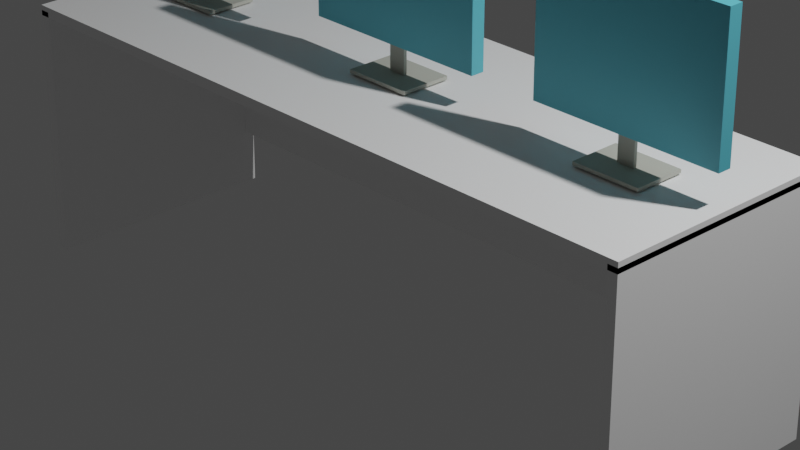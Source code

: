 # Source: computer_table.blend  (saved by Blender 3.3.6; exported with 4.5.12 LTS)
import bpy
from mathutils import Matrix  # noqa: F401  (used for matrix-valued properties, if any)

bpy.ops.wm.read_factory_settings(use_empty=True)
scene = bpy.context.scene
scene.name = 'Scene'

# ---- collections
col_collection = bpy.data.collections.new('Collection'); scene.collection.children.link(col_collection)

# ---- materials (node trees are filled in below, after node groups)
mat_material_004 = bpy.data.materials.new('Material.004')
mat_material_004.use_transparent_shadow = False
mat_material_003 = bpy.data.materials.new('Material.003')
mat_material_003.use_transparent_shadow = False
mat_material = bpy.data.materials.new('Material')
mat_material.alpha_threshold = 0.0
mat_material.use_transparent_shadow = False
mat_material.roughness = 0.5
mat_material.line_color = (0.0, 0.0, 0.0, 1.0)

# ---- material node trees
mat_material_004.use_nodes = True; mat_material_004.node_tree.nodes.clear()
_N = mat_material_004.node_tree.nodes; _L = mat_material_004.node_tree.links
n0 = _N.new('ShaderNodeBsdfPrincipled'); n0.name = 'Principled BSDF'; n0.location = (10, 300)
n0.distribution = 'GGX'
n0.subsurface_method = 'RANDOM_WALK_SKIN'
n0.inputs[0].default_value = (1.0, 1.0, 1.0, 1.0)
n0.inputs[3].default_value = 1.45
n0.inputs[27].default_value = (0.0, 0.0, 0.0, 1.0)
n0.inputs[28].default_value = 1.0
n1 = _N.new('ShaderNodeOutputMaterial'); n1.name = 'Material Output'; n1.location = (300, 300)
_L.new(n0.outputs[0], n1.inputs[0])
n1.is_active_output = True
mat_material_003.use_nodes = True; mat_material_003.node_tree.nodes.clear()
_N = mat_material_003.node_tree.nodes; _L = mat_material_003.node_tree.links
n0 = _N.new('ShaderNodeBsdfPrincipled'); n0.name = 'Principled BSDF'; n0.location = (10, 300)
n0.distribution = 'GGX'
n0.subsurface_method = 'RANDOM_WALK_SKIN'
n0.inputs[0].default_value = (0.5032, 0.5071, 0.4421, 1.0)
n0.inputs[3].default_value = 1.45
n0.inputs[27].default_value = (0.0, 0.0, 0.0, 1.0)
n0.inputs[28].default_value = 1.0
n1 = _N.new('ShaderNodeOutputMaterial'); n1.name = 'Material Output'; n1.location = (300, 300)
_L.new(n0.outputs[0], n1.inputs[0])
n1.is_active_output = True
mat_material.use_nodes = True; mat_material.node_tree.nodes.clear()
_N = mat_material.node_tree.nodes; _L = mat_material.node_tree.links
n0 = _N.new('ShaderNodeOutputMaterial'); n0.name = 'Material Output'; n0.location = (300, 300)
n1 = _N.new('ShaderNodeBsdfPrincipled'); n1.name = 'Principled BSDF'; n1.location = (10, 300)
n1.distribution = 'GGX'
n1.subsurface_method = 'RANDOM_WALK_SKIN'
n1.inputs[0].default_value = (0.1135, 0.5362, 0.6619, 1.0)
n1.inputs[3].default_value = 1.45
n1.inputs[27].default_value = (0.0, 0.0, 0.0, 1.0)
n1.inputs[28].default_value = 1.0
_L.new(n1.outputs[0], n0.inputs[0])
n0.is_active_output = True

# ---- world
world_world = bpy.data.worlds.new('World'); scene.world = world_world
world_world.use_nodes = True; world_world.node_tree.nodes.clear()
_N = world_world.node_tree.nodes; _L = world_world.node_tree.links
n0 = _N.new('ShaderNodeOutputWorld'); n0.name = 'World Output'; n0.location = (300, 300)
n1 = _N.new('ShaderNodeBackground'); n1.name = 'Background'; n1.location = (10, 300)
n1.inputs[0].default_value = (0.05088, 0.05088, 0.05088, 1.0)
_L.new(n1.outputs[0], n0.inputs[0])
n0.is_active_output = True
world_world.color = (0.05088, 0.05088, 0.05088)
world_world.use_sun_shadow = False
world_world.sun_shadow_jitter_overblur = 0.0

# ---- cameras
cam_camera = bpy.data.cameras.new('Camera')
cam_camera.clip_end = 100.0
cam_camera.lens = 97.01
cam_camera.ortho_scale = 7.314

# ---- lights
light_light = bpy.data.lights.new('Light', 'POINT')
light_light.transmission_factor = 0.0
light_light.energy = 1000.0
light_light.shadow_soft_size = 0.1
light_light.shadow_maximum_resolution = 0.006
light_light.use_absolute_resolution = True

# ---- meshes
me_cube_001 = bpy.data.meshes.new('Cube.001')
me_cube_001.from_pydata([(-1.0, -1.0, -1.0), (-1.0, -1.0, 1.0), (-1.0, 1.0, -1.0), (-1.0, 1.0, 1.0), (1.0, -1.0, -1.0), (1.0, -1.0, 1.0), (1.0, 1.0, -1.0), (1.0, 1.0, 1.0)], [], [(0, 1, 3, 2), (2, 3, 7, 6), (6, 7, 5, 4), (4, 5, 1, 0), (2, 6, 4, 0), (7, 3, 1, 5)])
_uv = me_cube_001.uv_layers.new(name='UVMap')
_uv.uv.foreach_set('vector', [0.375, 0.0, 0.625, 0.0, 0.625, 0.25, 0.375, 0.25, 0.375, 0.25, 0.625, 0.25, 0.625, 0.5, 0.375, 0.5, 0.375, 0.5, 0.625, 0.5, 0.625, 0.75, 0.375, 0.75, 0.375, 0.75, 0.625, 0.75, 0.625, 1.0, 0.375, 1.0, 0.125, 0.5, 0.375, 0.5, 0.375, 0.75, 0.125, 0.75, 0.625, 0.5, 0.875, 0.5, 0.875, 0.75, 0.625, 0.75])
_ca = me_cube_001.color_attributes.new('Color', 'FLOAT_COLOR', 'POINT')
_ca.data.foreach_set('color', [0.0, 0.0, 0.0, 1.0, 0.0, 0.0, 0.0, 1.0, 0.0, 0.0, 0.0, 1.0, 0.0, 0.0, 0.0, 1.0, 0.0, 0.0, 0.0, 1.0, 0.0, 0.0, 0.0, 1.0, 0.0, 0.0, 0.0, 1.0, 0.0, 0.0, 0.0, 1.0])
me_cube_001.materials.append(mat_material_004)
me_cube_001.update()
me_cube_002 = bpy.data.meshes.new('Cube.002')
me_cube_002.from_pydata([(-1.0, -1.0, -1.0), (-1.0, -1.0, 1.0), (-1.0, 1.0, -1.0), (-1.0, 1.0, 1.0), (1.0, -1.0, -1.0), (1.0, -1.0, 1.0), (1.0, 1.0, -1.0), (1.0, 1.0, 1.0)], [], [(0, 1, 3, 2), (2, 3, 7, 6), (6, 7, 5, 4), (4, 5, 1, 0), (2, 6, 4, 0), (7, 3, 1, 5)])
_uv = me_cube_002.uv_layers.new(name='UVMap')
_uv.uv.foreach_set('vector', [0.375, 0.0, 0.625, 0.0, 0.625, 0.25, 0.375, 0.25, 0.375, 0.25, 0.625, 0.25, 0.625, 0.5, 0.375, 0.5, 0.375, 0.5, 0.625, 0.5, 0.625, 0.75, 0.375, 0.75, 0.375, 0.75, 0.625, 0.75, 0.625, 1.0, 0.375, 1.0, 0.125, 0.5, 0.375, 0.5, 0.375, 0.75, 0.125, 0.75, 0.625, 0.5, 0.875, 0.5, 0.875, 0.75, 0.625, 0.75])
me_cube_002.materials.append(mat_material_004)
me_cube_002.update()
me_cube_003 = bpy.data.meshes.new('Cube.003')
me_cube_003.from_pydata([(-1.0, -1.0, -1.0), (-1.0, -1.0, 1.0), (-1.0, 1.0, -1.0), (-1.0, 1.0, 1.0), (1.0, -1.0, -1.0), (1.0, -1.0, 1.0), (1.0, 1.0, -1.0), (1.0, 1.0, 1.0)], [], [(0, 1, 3, 2), (2, 3, 7, 6), (6, 7, 5, 4), (4, 5, 1, 0), (2, 6, 4, 0), (7, 3, 1, 5)])
_uv = me_cube_003.uv_layers.new(name='UVMap')
_uv.uv.foreach_set('vector', [0.375, 0.0, 0.625, 0.0, 0.625, 0.25, 0.375, 0.25, 0.375, 0.25, 0.625, 0.25, 0.625, 0.5, 0.375, 0.5, 0.375, 0.5, 0.625, 0.5, 0.625, 0.75, 0.375, 0.75, 0.375, 0.75, 0.625, 0.75, 0.625, 1.0, 0.375, 1.0, 0.125, 0.5, 0.375, 0.5, 0.375, 0.75, 0.125, 0.75, 0.625, 0.5, 0.875, 0.5, 0.875, 0.75, 0.625, 0.75])
me_cube_003.materials.append(mat_material_004)
me_cube_003.update()
me_cube_004 = bpy.data.meshes.new('Cube.004')
me_cube_004.from_pydata([(-1.0, -1.0, -1.0), (-1.0, -1.0, 1.0), (-1.0, 1.0, -1.0), (-1.0, 1.0, 1.0), (1.0, -1.0, -1.0), (1.0, -1.0, 1.0), (1.0, 1.0, -1.0), (1.0, 1.0, 1.0)], [], [(0, 1, 3, 2), (2, 3, 7, 6), (6, 7, 5, 4), (4, 5, 1, 0), (2, 6, 4, 0), (7, 3, 1, 5)])
_uv = me_cube_004.uv_layers.new(name='UVMap')
_uv.uv.foreach_set('vector', [0.375, 0.0, 0.625, 0.0, 0.625, 0.25, 0.375, 0.25, 0.375, 0.25, 0.625, 0.25, 0.625, 0.5, 0.375, 0.5, 0.375, 0.5, 0.625, 0.5, 0.625, 0.75, 0.375, 0.75, 0.375, 0.75, 0.625, 0.75, 0.625, 1.0, 0.375, 1.0, 0.125, 0.5, 0.375, 0.5, 0.375, 0.75, 0.125, 0.75, 0.625, 0.5, 0.875, 0.5, 0.875, 0.75, 0.625, 0.75])
me_cube_004.materials.append(mat_material_004)
me_cube_004.update()
me_cube = bpy.data.meshes.new('Cube')
me_cube.from_pydata([(-1.0, -1.0, -1.0), (-1.0, -1.0, 1.0), (-1.0, 1.0, -1.0), (-1.0, 1.0, 1.0), (1.0, -1.0, -1.0), (1.0, -1.0, 1.0), (1.0, 1.0, -1.0), (1.0, 1.0, 1.0)], [], [(0, 1, 3, 2), (2, 3, 7, 6), (6, 7, 5, 4), (4, 5, 1, 0), (2, 6, 4, 0), (7, 3, 1, 5)])
_uv = me_cube.uv_layers.new(name='UVMap')
_uv.uv.foreach_set('vector', [0.375, 0.0, 0.625, 0.0, 0.625, 0.25, 0.375, 0.25, 0.375, 0.25, 0.625, 0.25, 0.625, 0.5, 0.375, 0.5, 0.375, 0.5, 0.625, 0.5, 0.625, 0.75, 0.375, 0.75, 0.375, 0.75, 0.625, 0.75, 0.625, 1.0, 0.375, 1.0, 0.125, 0.5, 0.375, 0.5, 0.375, 0.75, 0.125, 0.75, 0.625, 0.5, 0.875, 0.5, 0.875, 0.75, 0.625, 0.75])
me_cube.materials.append(mat_material_003)
me_cube.update()
me_cube_005 = bpy.data.meshes.new('Cube.005')
me_cube_005.from_pydata([(-1.0, -1.0, -1.0), (-1.0, -1.0, 1.0), (-1.0, 1.0, -1.0), (-1.0, 1.0, 1.0), (1.0, -1.0, -1.0), (1.0, -1.0, 1.0), (1.0, 1.0, -1.0), (1.0, 1.0, 1.0)], [], [(0, 1, 3, 2), (2, 3, 7, 6), (6, 7, 5, 4), (4, 5, 1, 0), (2, 6, 4, 0), (7, 3, 1, 5)])
_uv = me_cube_005.uv_layers.new(name='UVMap')
_uv.uv.foreach_set('vector', [0.375, 0.0, 0.625, 0.0, 0.625, 0.25, 0.375, 0.25, 0.375, 0.25, 0.625, 0.25, 0.625, 0.5, 0.375, 0.5, 0.375, 0.5, 0.625, 0.5, 0.625, 0.75, 0.375, 0.75, 0.375, 0.75, 0.625, 0.75, 0.625, 1.0, 0.375, 1.0, 0.125, 0.5, 0.375, 0.5, 0.375, 0.75, 0.125, 0.75, 0.625, 0.5, 0.875, 0.5, 0.875, 0.75, 0.625, 0.75])
me_cube_005.materials.append(mat_material_003)
me_cube_005.update()
me_cube_006 = bpy.data.meshes.new('Cube.006')
me_cube_006.from_pydata([(-1.0, -1.0, -1.0), (-1.0, -1.0, 1.0), (-1.0, 1.0, -1.0), (-1.0, 1.0, 1.0), (1.0, -1.0, -1.0), (1.0, -1.0, 1.0), (1.0, 1.0, -1.0), (1.0, 1.0, 1.0)], [], [(0, 1, 3, 2), (2, 3, 7, 6), (6, 7, 5, 4), (4, 5, 1, 0), (2, 6, 4, 0), (7, 3, 1, 5)])
_uv = me_cube_006.uv_layers.new(name='UVMap')
_uv.uv.foreach_set('vector', [0.375, 0.0, 0.625, 0.0, 0.625, 0.25, 0.375, 0.25, 0.375, 0.25, 0.625, 0.25, 0.625, 0.5, 0.375, 0.5, 0.375, 0.5, 0.625, 0.5, 0.625, 0.75, 0.375, 0.75, 0.375, 0.75, 0.625, 0.75, 0.625, 1.0, 0.375, 1.0, 0.125, 0.5, 0.375, 0.5, 0.375, 0.75, 0.125, 0.75, 0.625, 0.5, 0.875, 0.5, 0.875, 0.75, 0.625, 0.75])
me_cube_006.materials.append(mat_material)
me_cube_006.update()
me_cube_007 = bpy.data.meshes.new('Cube.007')
me_cube_007.from_pydata([(-1.0, -1.0, -1.0), (-1.0, -1.0, 1.0), (-1.0, 1.0, -1.0), (-1.0, 1.0, 1.0), (1.0, -1.0, -1.0), (1.0, -1.0, 1.0), (1.0, 1.0, -1.0), (1.0, 1.0, 1.0)], [], [(0, 1, 3, 2), (2, 3, 7, 6), (6, 7, 5, 4), (4, 5, 1, 0), (2, 6, 4, 0), (7, 3, 1, 5)])
_uv = me_cube_007.uv_layers.new(name='UVMap')
_uv.uv.foreach_set('vector', [0.375, 0.0, 0.625, 0.0, 0.625, 0.25, 0.375, 0.25, 0.375, 0.25, 0.625, 0.25, 0.625, 0.5, 0.375, 0.5, 0.375, 0.5, 0.625, 0.5, 0.625, 0.75, 0.375, 0.75, 0.375, 0.75, 0.625, 0.75, 0.625, 1.0, 0.375, 1.0, 0.125, 0.5, 0.375, 0.5, 0.375, 0.75, 0.125, 0.75, 0.625, 0.5, 0.875, 0.5, 0.875, 0.75, 0.625, 0.75])
me_cube_007.materials.append(mat_material_003)
me_cube_007.update()
me_cube_008 = bpy.data.meshes.new('Cube.008')
me_cube_008.from_pydata([(-1.0, -1.0, -1.0), (-1.0, -1.0, 1.0), (-1.0, 1.0, -1.0), (-1.0, 1.0, 1.0), (1.0, -1.0, -1.0), (1.0, -1.0, 1.0), (1.0, 1.0, -1.0), (1.0, 1.0, 1.0)], [], [(0, 1, 3, 2), (2, 3, 7, 6), (6, 7, 5, 4), (4, 5, 1, 0), (2, 6, 4, 0), (7, 3, 1, 5)])
_uv = me_cube_008.uv_layers.new(name='UVMap')
_uv.uv.foreach_set('vector', [0.375, 0.0, 0.625, 0.0, 0.625, 0.25, 0.375, 0.25, 0.375, 0.25, 0.625, 0.25, 0.625, 0.5, 0.375, 0.5, 0.375, 0.5, 0.625, 0.5, 0.625, 0.75, 0.375, 0.75, 0.375, 0.75, 0.625, 0.75, 0.625, 1.0, 0.375, 1.0, 0.125, 0.5, 0.375, 0.5, 0.375, 0.75, 0.125, 0.75, 0.625, 0.5, 0.875, 0.5, 0.875, 0.75, 0.625, 0.75])
me_cube_008.materials.append(mat_material_003)
me_cube_008.update()
me_cube_009 = bpy.data.meshes.new('Cube.009')
me_cube_009.from_pydata([(-1.0, -1.0, -1.0), (-1.0, -1.0, 1.0), (-1.0, 1.0, -1.0), (-1.0, 1.0, 1.0), (1.0, -1.0, -1.0), (1.0, -1.0, 1.0), (1.0, 1.0, -1.0), (1.0, 1.0, 1.0)], [], [(0, 1, 3, 2), (2, 3, 7, 6), (6, 7, 5, 4), (4, 5, 1, 0), (2, 6, 4, 0), (7, 3, 1, 5)])
_uv = me_cube_009.uv_layers.new(name='UVMap')
_uv.uv.foreach_set('vector', [0.375, 0.0, 0.625, 0.0, 0.625, 0.25, 0.375, 0.25, 0.375, 0.25, 0.625, 0.25, 0.625, 0.5, 0.375, 0.5, 0.375, 0.5, 0.625, 0.5, 0.625, 0.75, 0.375, 0.75, 0.375, 0.75, 0.625, 0.75, 0.625, 1.0, 0.375, 1.0, 0.125, 0.5, 0.375, 0.5, 0.375, 0.75, 0.125, 0.75, 0.625, 0.5, 0.875, 0.5, 0.875, 0.75, 0.625, 0.75])
me_cube_009.materials.append(mat_material)
me_cube_009.update()
me_cube_010 = bpy.data.meshes.new('Cube.010')
me_cube_010.from_pydata([(-1.0, -1.0, -1.0), (-1.0, -1.0, 1.0), (-1.0, 1.0, -1.0), (-1.0, 1.0, 1.0), (1.0, -1.0, -1.0), (1.0, -1.0, 1.0), (1.0, 1.0, -1.0), (1.0, 1.0, 1.0)], [], [(0, 1, 3, 2), (2, 3, 7, 6), (6, 7, 5, 4), (4, 5, 1, 0), (2, 6, 4, 0), (7, 3, 1, 5)])
_uv = me_cube_010.uv_layers.new(name='UVMap')
_uv.uv.foreach_set('vector', [0.375, 0.0, 0.625, 0.0, 0.625, 0.25, 0.375, 0.25, 0.375, 0.25, 0.625, 0.25, 0.625, 0.5, 0.375, 0.5, 0.375, 0.5, 0.625, 0.5, 0.625, 0.75, 0.375, 0.75, 0.375, 0.75, 0.625, 0.75, 0.625, 1.0, 0.375, 1.0, 0.125, 0.5, 0.375, 0.5, 0.375, 0.75, 0.125, 0.75, 0.625, 0.5, 0.875, 0.5, 0.875, 0.75, 0.625, 0.75])
me_cube_010.materials.append(mat_material_003)
me_cube_010.update()
me_cube_011 = bpy.data.meshes.new('Cube.011')
me_cube_011.from_pydata([(-1.0, -1.0, -1.0), (-1.0, -1.0, 1.0), (-1.0, 1.0, -1.0), (-1.0, 1.0, 1.0), (1.0, -1.0, -1.0), (1.0, -1.0, 1.0), (1.0, 1.0, -1.0), (1.0, 1.0, 1.0)], [], [(0, 1, 3, 2), (2, 3, 7, 6), (6, 7, 5, 4), (4, 5, 1, 0), (2, 6, 4, 0), (7, 3, 1, 5)])
_uv = me_cube_011.uv_layers.new(name='UVMap')
_uv.uv.foreach_set('vector', [0.375, 0.0, 0.625, 0.0, 0.625, 0.25, 0.375, 0.25, 0.375, 0.25, 0.625, 0.25, 0.625, 0.5, 0.375, 0.5, 0.375, 0.5, 0.625, 0.5, 0.625, 0.75, 0.375, 0.75, 0.375, 0.75, 0.625, 0.75, 0.625, 1.0, 0.375, 1.0, 0.125, 0.5, 0.375, 0.5, 0.375, 0.75, 0.125, 0.75, 0.625, 0.5, 0.875, 0.5, 0.875, 0.75, 0.625, 0.75])
me_cube_011.materials.append(mat_material_003)
me_cube_011.update()
me_cube_012 = bpy.data.meshes.new('Cube.012')
me_cube_012.from_pydata([(-1.0, -1.0, -1.0), (-1.0, -1.0, 1.0), (-1.0, 1.0, -1.0), (-1.0, 1.0, 1.0), (1.0, -1.0, -1.0), (1.0, -1.0, 1.0), (1.0, 1.0, -1.0), (1.0, 1.0, 1.0)], [], [(0, 1, 3, 2), (2, 3, 7, 6), (6, 7, 5, 4), (4, 5, 1, 0), (2, 6, 4, 0), (7, 3, 1, 5)])
_uv = me_cube_012.uv_layers.new(name='UVMap')
_uv.uv.foreach_set('vector', [0.375, 0.0, 0.625, 0.0, 0.625, 0.25, 0.375, 0.25, 0.375, 0.25, 0.625, 0.25, 0.625, 0.5, 0.375, 0.5, 0.375, 0.5, 0.625, 0.5, 0.625, 0.75, 0.375, 0.75, 0.375, 0.75, 0.625, 0.75, 0.625, 1.0, 0.375, 1.0, 0.125, 0.5, 0.375, 0.5, 0.375, 0.75, 0.125, 0.75, 0.625, 0.5, 0.875, 0.5, 0.875, 0.75, 0.625, 0.75])
me_cube_012.materials.append(mat_material)
me_cube_012.update()

# ---- objects
ob_light = bpy.data.objects.new('Light', light_light)
ob_camera = bpy.data.objects.new('Camera', cam_camera)
ob_cube = bpy.data.objects.new('Cube', me_cube_001)
ob_cube_001 = bpy.data.objects.new('Cube.001', me_cube_002)
ob_cube_002 = bpy.data.objects.new('Cube.002', me_cube_003)
ob_cube_003 = bpy.data.objects.new('Cube.003', me_cube_004)
ob_cube_004 = bpy.data.objects.new('Cube.004', me_cube)
ob_cube_005 = bpy.data.objects.new('Cube.005', me_cube_005)
ob_cube_006 = bpy.data.objects.new('Cube.006', me_cube_006)
ob_cube_007 = bpy.data.objects.new('Cube.007', me_cube_007)
ob_cube_008 = bpy.data.objects.new('Cube.008', me_cube_008)
ob_cube_009 = bpy.data.objects.new('Cube.009', me_cube_009)
ob_cube_010 = bpy.data.objects.new('Cube.010', me_cube_010)
ob_cube_011 = bpy.data.objects.new('Cube.011', me_cube_011)
ob_cube_012 = bpy.data.objects.new('Cube.012', me_cube_012)

# ---- transforms, parenting, visibility, modifiers, constraints
ob_light.location = (4.076, 1.005, 5.904)
ob_light.rotation_euler = (0.6503, 0.05522, 1.866)
ob_light.lock_rotations_4d = False
ob_light.empty_display_type = 'ARROWS'
ob_light.color = (0.0, 0.0, 0.0, 0.0)
ob_light.lineart.crease_threshold = 0.0
ob_camera.location = (7.359, -6.926, 4.958)
ob_camera.rotation_euler = (1.109, 0.0, 0.8149)
ob_camera.lock_rotations_4d = False
ob_camera.empty_display_type = 'ARROWS'
ob_camera.color = (0.0, 0.0, 0.0, 0.0)
ob_camera.display_type = 'WIRE'
ob_camera.lineart.crease_threshold = 0.0
ob_cube.location = (0.0, 0.0, 0.73)
ob_cube.scale = (2.11, 0.71, 0.03)
ob_cube_001.location = (2.08, 0.0, 0.0)
ob_cube_001.scale = (0.03, 0.71, 0.73)
ob_cube_002.location = (-2.08, 0.0, 0.0)
ob_cube_002.scale = (0.03, 0.71, 0.73)
ob_cube_003.location = (0.0, 0.68, 0.15)
ob_cube_003.scale = (2.08, 0.03, 0.55)
ob_cube_004.location = (0.0, 0.0, 0.78)
ob_cube_004.scale = (0.2, 0.15, 0.01)
ob_cube_005.location = (1.53, 0.0, 0.87)
ob_cube_005.scale = (0.05, 0.01, 0.08)
ob_cube_006.location = (1.53, 0.0, 1.34)
ob_cube_006.scale = (0.56, 0.04, 0.39)
ob_cube_007.location = (1.53, 0.0, 0.78)
ob_cube_007.scale = (0.2, 0.15, 0.01)
ob_cube_008.location = (-1.53, 0.0, 0.87)
ob_cube_008.scale = (0.05, 0.01, 0.08)
ob_cube_009.location = (-1.53, 0.0, 1.34)
ob_cube_009.scale = (0.56, 0.04, 0.39)
ob_cube_010.location = (-1.53, 0.0, 0.78)
ob_cube_010.scale = (0.2, 0.15, 0.01)
ob_cube_011.location = (0.0, 0.0, 0.87)
ob_cube_011.scale = (0.05, 0.01, 0.08)
ob_cube_012.location = (0.0, 0.0, 1.34)
ob_cube_012.scale = (0.56, 0.04, 0.39)

# ---- collection membership
col_collection.objects.link(ob_light)
col_collection.objects.link(ob_camera)
col_collection.objects.link(ob_cube)
col_collection.objects.link(ob_cube_001)
col_collection.objects.link(ob_cube_002)
col_collection.objects.link(ob_cube_003)
col_collection.objects.link(ob_cube_004)
col_collection.objects.link(ob_cube_005)
col_collection.objects.link(ob_cube_006)
col_collection.objects.link(ob_cube_007)
col_collection.objects.link(ob_cube_008)
col_collection.objects.link(ob_cube_009)
col_collection.objects.link(ob_cube_010)
col_collection.objects.link(ob_cube_011)
col_collection.objects.link(ob_cube_012)

# ---- scene / render settings (as saved in the file)
scene.camera = ob_camera
scene.frame_start = 1; scene.frame_end = 250; scene.frame_set(1)
scene.render.engine = 'BLENDER_EEVEE_NEXT'
scene.cycles.sampling_pattern = 'TABULATED_SOBOL'
scene.cycles.use_light_tree = False
scene.view_settings.view_transform = 'Filmic'
bpy.context.view_layer.update()
